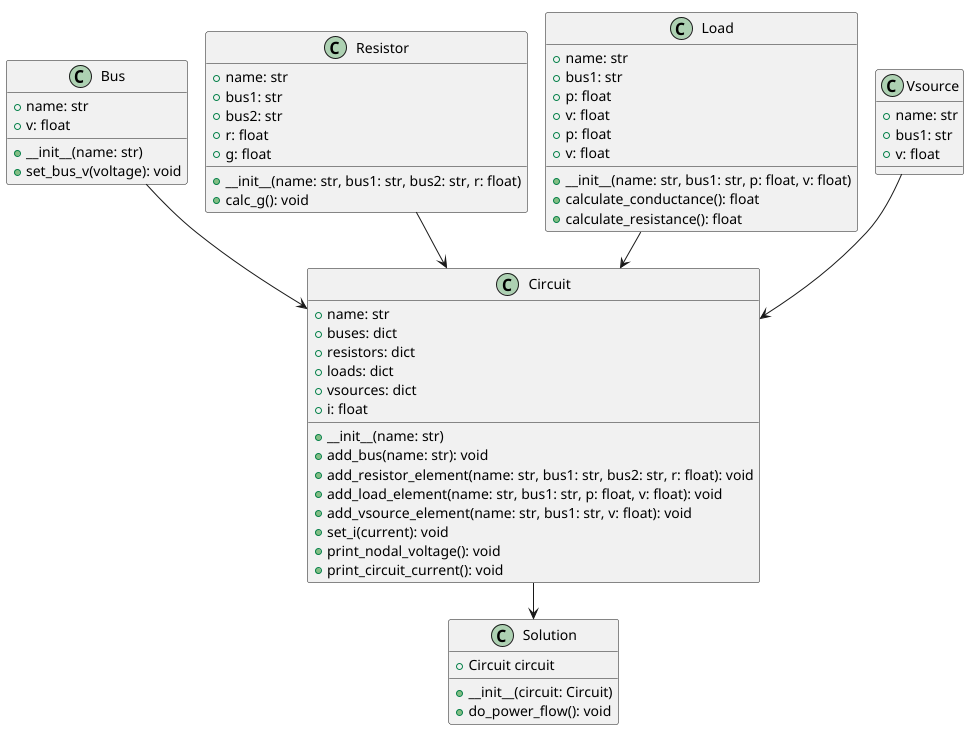

The diagram above was rendered by PlantUML. Its source (embedded in the PNG):
@startuml
'https://plantuml.com/class-diagram
!pragma layout smetana

class Bus {
    +name: str
    +v: float
    +__init__(name: str)
    +set_bus_v(voltage): void
}

class Resistor {
    +name: str
    +bus1: str
    +bus2: str
    +r: float
    +g: float
    +__init__(name: str, bus1: str, bus2: str, r: float)
    +calc_g(): void
}

class Load {
    +name: str
    +bus1: str
    +p: float
    +v: float
    +p: float
    +v: float
    +__init__(name: str, bus1: str, p: float, v: float)
    +calculate_conductance(): float
    +calculate_resistance(): float
}

class Vsource {
    +name: str
    +bus1: str
    +v: float
}

class Circuit {
    +name: str
    +buses: dict
    +resistors: dict
    +loads: dict
    +vsources: dict
    +i: float
    +__init__(name: str)
    +add_bus(name: str): void
    +add_resistor_element(name: str, bus1: str, bus2: str, r: float): void
    +add_load_element(name: str, bus1: str, p: float, v: float): void
    +add_vsource_element(name: str, bus1: str, v: float): void
    +set_i(current): void
    +print_nodal_voltage(): void
    +print_circuit_current(): void
}

class Solution {
    +Circuit circuit
    +__init__(circuit: Circuit)
    +do_power_flow(): void
}

Bus --> Circuit
Resistor --> Circuit
Load --> Circuit
Vsource --> Circuit
Circuit --> Solution
@enduml